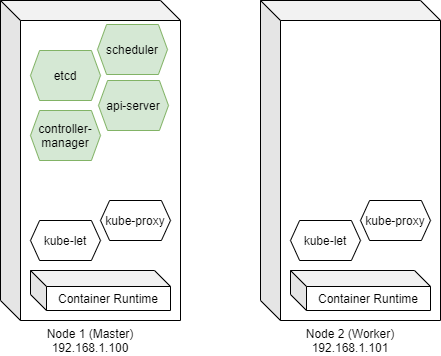

The diagram above was exported from draw.io. Its source (the exported page's mxGraphModel, read from the mxfile embedded in the PNG):
<mxGraphModel dx="1065" dy="506" grid="1" gridSize="10" guides="1" tooltips="1" connect="1" arrows="1" fold="1" page="1" pageScale="1" pageWidth="827" pageHeight="1169" math="0" shadow="0">
  <root>
    <mxCell id="gWCcfQJUEVTi7kllVkC7-0" />
    <mxCell id="gWCcfQJUEVTi7kllVkC7-1" parent="gWCcfQJUEVTi7kllVkC7-0" />
    <mxCell id="is8f-JevqpMK3KvM3717-0" value="Node 1 (Master)&lt;br&gt;192.168.1.100" style="shape=cube;whiteSpace=wrap;html=1;boundedLbl=1;backgroundOutline=1;darkOpacity=0.05;darkOpacity2=0.1;labelPosition=center;verticalLabelPosition=bottom;align=center;verticalAlign=top;" vertex="1" parent="gWCcfQJUEVTi7kllVkC7-1">
      <mxGeometry x="280" y="40" width="180" height="320" as="geometry" />
    </mxCell>
    <mxCell id="is8f-JevqpMK3KvM3717-1" value="Container Runtime" style="shape=cube;whiteSpace=wrap;html=1;boundedLbl=1;backgroundOutline=1;darkOpacity=0.05;darkOpacity2=0.1;size=16;" vertex="1" parent="gWCcfQJUEVTi7kllVkC7-1">
      <mxGeometry x="310" y="310" width="140" height="40" as="geometry" />
    </mxCell>
    <mxCell id="is8f-JevqpMK3KvM3717-3" value="etcd" style="shape=hexagon;perimeter=hexagonPerimeter2;whiteSpace=wrap;html=1;size=0.12999979654947916;fillColor=#d5e8d4;strokeColor=#82b366;" vertex="1" parent="gWCcfQJUEVTi7kllVkC7-1">
      <mxGeometry x="310" y="90" width="70" height="50" as="geometry" />
    </mxCell>
    <mxCell id="is8f-JevqpMK3KvM3717-4" value="api-server" style="shape=hexagon;perimeter=hexagonPerimeter2;whiteSpace=wrap;html=1;size=0.12999979654947916;fillColor=#d5e8d4;strokeColor=#82b366;" vertex="1" parent="gWCcfQJUEVTi7kllVkC7-1">
      <mxGeometry x="378" y="120" width="70" height="50" as="geometry" />
    </mxCell>
    <mxCell id="is8f-JevqpMK3KvM3717-5" value="scheduler" style="shape=hexagon;perimeter=hexagonPerimeter2;whiteSpace=wrap;html=1;size=0.12999979654947916;fillColor=#d5e8d4;strokeColor=#82b366;" vertex="1" parent="gWCcfQJUEVTi7kllVkC7-1">
      <mxGeometry x="377" y="64" width="70" height="50" as="geometry" />
    </mxCell>
    <mxCell id="is8f-JevqpMK3KvM3717-6" value="controller-manager" style="shape=hexagon;perimeter=hexagonPerimeter2;whiteSpace=wrap;html=1;size=0.12999979654947916;flipH=0;flipV=1;fillColor=#d5e8d4;strokeColor=#82b366;" vertex="1" parent="gWCcfQJUEVTi7kllVkC7-1">
      <mxGeometry x="310" y="150" width="70" height="50" as="geometry" />
    </mxCell>
    <mxCell id="is8f-JevqpMK3KvM3717-7" value="kube-proxy" style="shape=hexagon;perimeter=hexagonPerimeter2;whiteSpace=wrap;html=1;size=0.12999979654947916;flipH=0;flipV=1;" vertex="1" parent="gWCcfQJUEVTi7kllVkC7-1">
      <mxGeometry x="380" y="240" width="70" height="40" as="geometry" />
    </mxCell>
    <mxCell id="is8f-JevqpMK3KvM3717-8" value="kube-let" style="shape=hexagon;perimeter=hexagonPerimeter2;whiteSpace=wrap;html=1;size=0.12999979654947916;flipH=0;flipV=1;" vertex="1" parent="gWCcfQJUEVTi7kllVkC7-1">
      <mxGeometry x="310" y="260" width="70" height="40" as="geometry" />
    </mxCell>
    <mxCell id="is8f-JevqpMK3KvM3717-10" value="Node 2 (Worker)&lt;br&gt;192.168.1.101" style="shape=cube;whiteSpace=wrap;html=1;boundedLbl=1;backgroundOutline=1;darkOpacity=0.05;darkOpacity2=0.1;labelPosition=center;verticalLabelPosition=bottom;align=center;verticalAlign=top;" vertex="1" parent="gWCcfQJUEVTi7kllVkC7-1">
      <mxGeometry x="540" y="40" width="180" height="320" as="geometry" />
    </mxCell>
    <mxCell id="is8f-JevqpMK3KvM3717-11" value="Container Runtime" style="shape=cube;whiteSpace=wrap;html=1;boundedLbl=1;backgroundOutline=1;darkOpacity=0.05;darkOpacity2=0.1;size=16;" vertex="1" parent="gWCcfQJUEVTi7kllVkC7-1">
      <mxGeometry x="570" y="310" width="140" height="40" as="geometry" />
    </mxCell>
    <mxCell id="is8f-JevqpMK3KvM3717-16" value="kube-proxy" style="shape=hexagon;perimeter=hexagonPerimeter2;whiteSpace=wrap;html=1;size=0.12999979654947916;flipH=0;flipV=1;" vertex="1" parent="gWCcfQJUEVTi7kllVkC7-1">
      <mxGeometry x="640" y="240" width="70" height="40" as="geometry" />
    </mxCell>
    <mxCell id="is8f-JevqpMK3KvM3717-17" value="kube-let" style="shape=hexagon;perimeter=hexagonPerimeter2;whiteSpace=wrap;html=1;size=0.12999979654947916;flipH=0;flipV=1;" vertex="1" parent="gWCcfQJUEVTi7kllVkC7-1">
      <mxGeometry x="570" y="260" width="70" height="40" as="geometry" />
    </mxCell>
  </root>
</mxGraphModel>